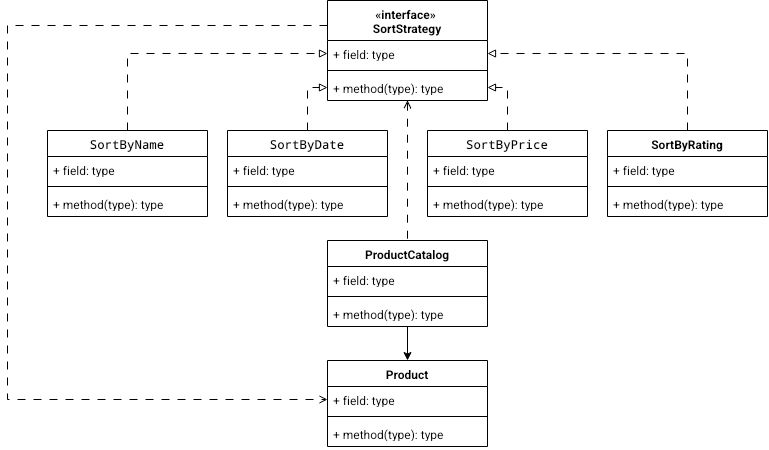

The diagram above was exported from draw.io. Its source (the exported page's mxGraphModel, read from the mxfile embedded in the PNG):
<mxGraphModel dx="1630" dy="1275" grid="1" gridSize="10" guides="1" tooltips="1" connect="1" arrows="1" fold="1" page="1" pageScale="1" pageWidth="850" pageHeight="1100" math="0" shadow="0">
  <root>
    <mxCell id="0" />
    <mxCell id="1" parent="0" />
    <mxCell id="Z99aOYTT8TjoZv3unnzK-34" edge="1" parent="1" source="Z99aOYTT8TjoZv3unnzK-1" style="edgeStyle=orthogonalEdgeStyle;rounded=0;orthogonalLoop=1;jettySize=auto;html=1;exitX=0.5;exitY=1;exitDx=0;exitDy=0;entryX=0.5;entryY=0;entryDx=0;entryDy=0;defaultLabelBackgroundColor=page;startArrow=open;startFill=0;endArrow=none;endFill=0;dashed=1;dashPattern=8 8;" target="Z99aOYTT8TjoZv3unnzK-21">
      <mxGeometry relative="1" as="geometry" />
    </mxCell>
    <mxCell id="Z99aOYTT8TjoZv3unnzK-36" edge="1" parent="1" source="Z99aOYTT8TjoZv3unnzK-1" style="edgeStyle=orthogonalEdgeStyle;rounded=0;orthogonalLoop=1;jettySize=auto;html=1;exitX=0;exitY=0.25;exitDx=0;exitDy=0;entryX=0;entryY=0.5;entryDx=0;entryDy=0;defaultLabelBackgroundColor=page;dashed=1;dashPattern=8 8;endArrow=open;endFill=0;" target="Z99aOYTT8TjoZv3unnzK-26">
      <mxGeometry relative="1" as="geometry">
        <Array as="points">
          <mxPoint x="-40" y="55" />
          <mxPoint x="-40" y="429" />
        </Array>
      </mxGeometry>
    </mxCell>
    <mxCell id="Z99aOYTT8TjoZv3unnzK-1" parent="1" style="swimlane;fontStyle=1;align=center;verticalAlign=top;childLayout=stackLayout;horizontal=1;startSize=40;horizontalStack=0;resizeParent=1;resizeParentMax=0;resizeLast=0;collapsible=1;marginBottom=0;whiteSpace=wrap;html=1;" value="&lt;div&gt;«interface»&amp;nbsp;&lt;/div&gt;&lt;div&gt;SortStrategy&lt;/div&gt;" vertex="1">
      <mxGeometry height="100" width="160" x="280" y="30" as="geometry" />
    </mxCell>
    <mxCell id="Z99aOYTT8TjoZv3unnzK-2" parent="Z99aOYTT8TjoZv3unnzK-1" style="text;strokeColor=none;fillColor=none;align=left;verticalAlign=top;spacingLeft=4;spacingRight=4;overflow=hidden;rotatable=0;points=[[0,0.5],[1,0.5]];portConstraint=eastwest;whiteSpace=wrap;html=1;" value="+ field: type" vertex="1">
      <mxGeometry height="26" width="160" y="40" as="geometry" />
    </mxCell>
    <mxCell id="Z99aOYTT8TjoZv3unnzK-3" parent="Z99aOYTT8TjoZv3unnzK-1" style="line;strokeWidth=1;fillColor=none;align=left;verticalAlign=middle;spacingTop=-1;spacingLeft=3;spacingRight=3;rotatable=0;labelPosition=right;points=[];portConstraint=eastwest;strokeColor=inherit;labelPerimeter=1;" value="" vertex="1">
      <mxGeometry height="8" width="160" y="66" as="geometry" />
    </mxCell>
    <mxCell id="Z99aOYTT8TjoZv3unnzK-4" parent="Z99aOYTT8TjoZv3unnzK-1" style="text;strokeColor=none;fillColor=none;align=left;verticalAlign=top;spacingLeft=4;spacingRight=4;overflow=hidden;rotatable=0;points=[[0,0.5],[1,0.5]];portConstraint=eastwest;whiteSpace=wrap;html=1;" value="+ method(type): type" vertex="1">
      <mxGeometry height="26" width="160" y="74" as="geometry" />
    </mxCell>
    <mxCell id="Z99aOYTT8TjoZv3unnzK-30" edge="1" parent="1" source="Z99aOYTT8TjoZv3unnzK-5" style="edgeStyle=orthogonalEdgeStyle;rounded=0;orthogonalLoop=1;jettySize=auto;html=1;entryX=0;entryY=0.5;entryDx=0;entryDy=0;defaultLabelBackgroundColor=page;dashed=1;dashPattern=8 8;endArrow=block;endFill=0;" target="Z99aOYTT8TjoZv3unnzK-2">
      <mxGeometry relative="1" x="0.0036" as="geometry" />
    </mxCell>
    <mxCell id="Z99aOYTT8TjoZv3unnzK-5" parent="1" style="swimlane;fontStyle=1;align=center;verticalAlign=top;childLayout=stackLayout;horizontal=1;startSize=26;horizontalStack=0;resizeParent=1;resizeParentMax=0;resizeLast=0;collapsible=1;marginBottom=0;whiteSpace=wrap;html=1;" value="&lt;code dir=&quot;ltr&quot;&gt;SortByName&lt;/code&gt;" vertex="1">
      <mxGeometry height="86" width="160" y="160" as="geometry" />
    </mxCell>
    <mxCell id="Z99aOYTT8TjoZv3unnzK-6" parent="Z99aOYTT8TjoZv3unnzK-5" style="text;strokeColor=none;fillColor=none;align=left;verticalAlign=top;spacingLeft=4;spacingRight=4;overflow=hidden;rotatable=0;points=[[0,0.5],[1,0.5]];portConstraint=eastwest;whiteSpace=wrap;html=1;" value="+ field: type" vertex="1">
      <mxGeometry height="26" width="160" y="26" as="geometry" />
    </mxCell>
    <mxCell id="Z99aOYTT8TjoZv3unnzK-7" parent="Z99aOYTT8TjoZv3unnzK-5" style="line;strokeWidth=1;fillColor=none;align=left;verticalAlign=middle;spacingTop=-1;spacingLeft=3;spacingRight=3;rotatable=0;labelPosition=right;points=[];portConstraint=eastwest;strokeColor=inherit;labelPerimeter=1;" value="" vertex="1">
      <mxGeometry height="8" width="160" y="52" as="geometry" />
    </mxCell>
    <mxCell id="Z99aOYTT8TjoZv3unnzK-8" parent="Z99aOYTT8TjoZv3unnzK-5" style="text;strokeColor=none;fillColor=none;align=left;verticalAlign=top;spacingLeft=4;spacingRight=4;overflow=hidden;rotatable=0;points=[[0,0.5],[1,0.5]];portConstraint=eastwest;whiteSpace=wrap;html=1;" value="+ method(type): type" vertex="1">
      <mxGeometry height="26" width="160" y="60" as="geometry" />
    </mxCell>
    <mxCell id="Z99aOYTT8TjoZv3unnzK-29" edge="1" parent="1" source="Z99aOYTT8TjoZv3unnzK-9" style="edgeStyle=orthogonalEdgeStyle;rounded=0;orthogonalLoop=1;jettySize=auto;html=1;entryX=0;entryY=0.5;entryDx=0;entryDy=0;defaultLabelBackgroundColor=page;dashed=1;dashPattern=8 8;endArrow=block;endFill=0;" target="Z99aOYTT8TjoZv3unnzK-4">
      <mxGeometry relative="1" x="0.0159" as="geometry" />
    </mxCell>
    <mxCell id="Z99aOYTT8TjoZv3unnzK-9" parent="1" style="swimlane;fontStyle=1;align=center;verticalAlign=top;childLayout=stackLayout;horizontal=1;startSize=26;horizontalStack=0;resizeParent=1;resizeParentMax=0;resizeLast=0;collapsible=1;marginBottom=0;whiteSpace=wrap;html=1;" value="&lt;code dir=&quot;ltr&quot;&gt;SortByDate&lt;/code&gt;" vertex="1">
      <mxGeometry height="86" width="160" x="180" y="160" as="geometry" />
    </mxCell>
    <mxCell id="Z99aOYTT8TjoZv3unnzK-10" parent="Z99aOYTT8TjoZv3unnzK-9" style="text;strokeColor=none;fillColor=none;align=left;verticalAlign=top;spacingLeft=4;spacingRight=4;overflow=hidden;rotatable=0;points=[[0,0.5],[1,0.5]];portConstraint=eastwest;whiteSpace=wrap;html=1;" value="+ field: type" vertex="1">
      <mxGeometry height="26" width="160" y="26" as="geometry" />
    </mxCell>
    <mxCell id="Z99aOYTT8TjoZv3unnzK-11" parent="Z99aOYTT8TjoZv3unnzK-9" style="line;strokeWidth=1;fillColor=none;align=left;verticalAlign=middle;spacingTop=-1;spacingLeft=3;spacingRight=3;rotatable=0;labelPosition=right;points=[];portConstraint=eastwest;strokeColor=inherit;labelPerimeter=1;" value="" vertex="1">
      <mxGeometry height="8" width="160" y="52" as="geometry" />
    </mxCell>
    <mxCell id="Z99aOYTT8TjoZv3unnzK-12" parent="Z99aOYTT8TjoZv3unnzK-9" style="text;strokeColor=none;fillColor=none;align=left;verticalAlign=top;spacingLeft=4;spacingRight=4;overflow=hidden;rotatable=0;points=[[0,0.5],[1,0.5]];portConstraint=eastwest;whiteSpace=wrap;html=1;" value="+ method(type): type" vertex="1">
      <mxGeometry height="26" width="160" y="60" as="geometry" />
    </mxCell>
    <mxCell id="Z99aOYTT8TjoZv3unnzK-31" edge="1" parent="1" source="Z99aOYTT8TjoZv3unnzK-13" style="edgeStyle=orthogonalEdgeStyle;rounded=0;orthogonalLoop=1;jettySize=auto;html=1;entryX=1;entryY=0.5;entryDx=0;entryDy=0;defaultLabelBackgroundColor=page;dashed=1;dashPattern=8 8;endArrow=block;endFill=0;" target="Z99aOYTT8TjoZv3unnzK-4">
      <mxGeometry relative="1" x="0.0159" as="geometry" />
    </mxCell>
    <mxCell id="Z99aOYTT8TjoZv3unnzK-13" parent="1" style="swimlane;fontStyle=1;align=center;verticalAlign=top;childLayout=stackLayout;horizontal=1;startSize=26;horizontalStack=0;resizeParent=1;resizeParentMax=0;resizeLast=0;collapsible=1;marginBottom=0;whiteSpace=wrap;html=1;" value="&lt;code dir=&quot;ltr&quot;&gt;SortByPrice&lt;/code&gt;" vertex="1">
      <mxGeometry height="86" width="160" x="380" y="160" as="geometry" />
    </mxCell>
    <mxCell id="Z99aOYTT8TjoZv3unnzK-14" parent="Z99aOYTT8TjoZv3unnzK-13" style="text;strokeColor=none;fillColor=none;align=left;verticalAlign=top;spacingLeft=4;spacingRight=4;overflow=hidden;rotatable=0;points=[[0,0.5],[1,0.5]];portConstraint=eastwest;whiteSpace=wrap;html=1;" value="+ field: type" vertex="1">
      <mxGeometry height="26" width="160" y="26" as="geometry" />
    </mxCell>
    <mxCell id="Z99aOYTT8TjoZv3unnzK-15" parent="Z99aOYTT8TjoZv3unnzK-13" style="line;strokeWidth=1;fillColor=none;align=left;verticalAlign=middle;spacingTop=-1;spacingLeft=3;spacingRight=3;rotatable=0;labelPosition=right;points=[];portConstraint=eastwest;strokeColor=inherit;labelPerimeter=1;" value="" vertex="1">
      <mxGeometry height="8" width="160" y="52" as="geometry" />
    </mxCell>
    <mxCell id="Z99aOYTT8TjoZv3unnzK-16" parent="Z99aOYTT8TjoZv3unnzK-13" style="text;strokeColor=none;fillColor=none;align=left;verticalAlign=top;spacingLeft=4;spacingRight=4;overflow=hidden;rotatable=0;points=[[0,0.5],[1,0.5]];portConstraint=eastwest;whiteSpace=wrap;html=1;" value="+ method(type): type" vertex="1">
      <mxGeometry height="26" width="160" y="60" as="geometry" />
    </mxCell>
    <mxCell id="Z99aOYTT8TjoZv3unnzK-32" edge="1" parent="1" source="Z99aOYTT8TjoZv3unnzK-17" style="edgeStyle=orthogonalEdgeStyle;rounded=0;orthogonalLoop=1;jettySize=auto;html=1;entryX=1;entryY=0.5;entryDx=0;entryDy=0;defaultLabelBackgroundColor=page;endArrow=block;endFill=0;dashed=1;dashPattern=8 8;" target="Z99aOYTT8TjoZv3unnzK-2">
      <mxGeometry relative="1" x="0.0036" as="geometry" />
    </mxCell>
    <mxCell id="Z99aOYTT8TjoZv3unnzK-17" parent="1" style="swimlane;fontStyle=1;align=center;verticalAlign=top;childLayout=stackLayout;horizontal=1;startSize=26;horizontalStack=0;resizeParent=1;resizeParentMax=0;resizeLast=0;collapsible=1;marginBottom=0;whiteSpace=wrap;html=1;" value="SortByRating" vertex="1">
      <mxGeometry height="86" width="160" x="560" y="160" as="geometry" />
    </mxCell>
    <mxCell id="Z99aOYTT8TjoZv3unnzK-18" parent="Z99aOYTT8TjoZv3unnzK-17" style="text;strokeColor=none;fillColor=none;align=left;verticalAlign=top;spacingLeft=4;spacingRight=4;overflow=hidden;rotatable=0;points=[[0,0.5],[1,0.5]];portConstraint=eastwest;whiteSpace=wrap;html=1;" value="+ field: type" vertex="1">
      <mxGeometry height="26" width="160" y="26" as="geometry" />
    </mxCell>
    <mxCell id="Z99aOYTT8TjoZv3unnzK-19" parent="Z99aOYTT8TjoZv3unnzK-17" style="line;strokeWidth=1;fillColor=none;align=left;verticalAlign=middle;spacingTop=-1;spacingLeft=3;spacingRight=3;rotatable=0;labelPosition=right;points=[];portConstraint=eastwest;strokeColor=inherit;labelPerimeter=1;" value="" vertex="1">
      <mxGeometry height="8" width="160" y="52" as="geometry" />
    </mxCell>
    <mxCell id="Z99aOYTT8TjoZv3unnzK-20" parent="Z99aOYTT8TjoZv3unnzK-17" style="text;strokeColor=none;fillColor=none;align=left;verticalAlign=top;spacingLeft=4;spacingRight=4;overflow=hidden;rotatable=0;points=[[0,0.5],[1,0.5]];portConstraint=eastwest;whiteSpace=wrap;html=1;" value="+ method(type): type" vertex="1">
      <mxGeometry height="26" width="160" y="60" as="geometry" />
    </mxCell>
    <mxCell id="Z99aOYTT8TjoZv3unnzK-35" edge="1" parent="1" source="Z99aOYTT8TjoZv3unnzK-21" style="edgeStyle=orthogonalEdgeStyle;rounded=0;orthogonalLoop=1;jettySize=auto;html=1;exitX=0.5;exitY=1;exitDx=0;exitDy=0;entryX=0.5;entryY=0;entryDx=0;entryDy=0;defaultLabelBackgroundColor=page;" target="Z99aOYTT8TjoZv3unnzK-25">
      <mxGeometry relative="1" as="geometry" />
    </mxCell>
    <mxCell id="Z99aOYTT8TjoZv3unnzK-21" parent="1" style="swimlane;fontStyle=1;align=center;verticalAlign=top;childLayout=stackLayout;horizontal=1;startSize=26;horizontalStack=0;resizeParent=1;resizeParentMax=0;resizeLast=0;collapsible=1;marginBottom=0;whiteSpace=wrap;html=1;" value="ProductCatalog" vertex="1">
      <mxGeometry height="86" width="160" x="280" y="270" as="geometry" />
    </mxCell>
    <mxCell id="Z99aOYTT8TjoZv3unnzK-22" parent="Z99aOYTT8TjoZv3unnzK-21" style="text;strokeColor=none;fillColor=none;align=left;verticalAlign=top;spacingLeft=4;spacingRight=4;overflow=hidden;rotatable=0;points=[[0,0.5],[1,0.5]];portConstraint=eastwest;whiteSpace=wrap;html=1;" value="+ field: type" vertex="1">
      <mxGeometry height="26" width="160" y="26" as="geometry" />
    </mxCell>
    <mxCell id="Z99aOYTT8TjoZv3unnzK-23" parent="Z99aOYTT8TjoZv3unnzK-21" style="line;strokeWidth=1;fillColor=none;align=left;verticalAlign=middle;spacingTop=-1;spacingLeft=3;spacingRight=3;rotatable=0;labelPosition=right;points=[];portConstraint=eastwest;strokeColor=inherit;labelPerimeter=1;" value="" vertex="1">
      <mxGeometry height="8" width="160" y="52" as="geometry" />
    </mxCell>
    <mxCell id="Z99aOYTT8TjoZv3unnzK-24" parent="Z99aOYTT8TjoZv3unnzK-21" style="text;strokeColor=none;fillColor=none;align=left;verticalAlign=top;spacingLeft=4;spacingRight=4;overflow=hidden;rotatable=0;points=[[0,0.5],[1,0.5]];portConstraint=eastwest;whiteSpace=wrap;html=1;" value="+ method(type): type" vertex="1">
      <mxGeometry height="26" width="160" y="60" as="geometry" />
    </mxCell>
    <mxCell id="Z99aOYTT8TjoZv3unnzK-25" parent="1" style="swimlane;fontStyle=1;align=center;verticalAlign=top;childLayout=stackLayout;horizontal=1;startSize=26;horizontalStack=0;resizeParent=1;resizeParentMax=0;resizeLast=0;collapsible=1;marginBottom=0;whiteSpace=wrap;html=1;" value="&lt;div&gt;Product&lt;/div&gt;&lt;div&gt;&lt;br&gt;&lt;/div&gt;" vertex="1">
      <mxGeometry height="86" width="160" x="280" y="390" as="geometry" />
    </mxCell>
    <mxCell id="Z99aOYTT8TjoZv3unnzK-26" parent="Z99aOYTT8TjoZv3unnzK-25" style="text;strokeColor=none;fillColor=none;align=left;verticalAlign=top;spacingLeft=4;spacingRight=4;overflow=hidden;rotatable=0;points=[[0,0.5],[1,0.5]];portConstraint=eastwest;whiteSpace=wrap;html=1;" value="+ field: type" vertex="1">
      <mxGeometry height="26" width="160" y="26" as="geometry" />
    </mxCell>
    <mxCell id="Z99aOYTT8TjoZv3unnzK-27" parent="Z99aOYTT8TjoZv3unnzK-25" style="line;strokeWidth=1;fillColor=none;align=left;verticalAlign=middle;spacingTop=-1;spacingLeft=3;spacingRight=3;rotatable=0;labelPosition=right;points=[];portConstraint=eastwest;strokeColor=inherit;labelPerimeter=1;" value="" vertex="1">
      <mxGeometry height="8" width="160" y="52" as="geometry" />
    </mxCell>
    <mxCell id="Z99aOYTT8TjoZv3unnzK-28" parent="Z99aOYTT8TjoZv3unnzK-25" style="text;strokeColor=none;fillColor=none;align=left;verticalAlign=top;spacingLeft=4;spacingRight=4;overflow=hidden;rotatable=0;points=[[0,0.5],[1,0.5]];portConstraint=eastwest;whiteSpace=wrap;html=1;" value="+ method(type): type" vertex="1">
      <mxGeometry height="26" width="160" y="60" as="geometry" />
    </mxCell>
  </root>
</mxGraphModel>